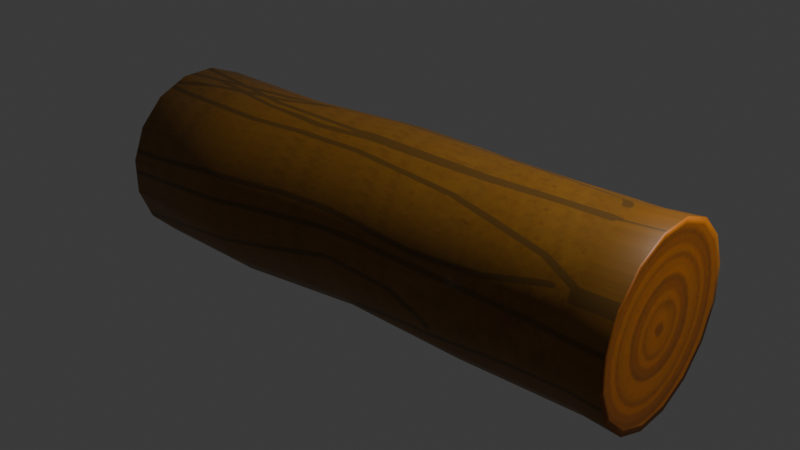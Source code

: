 # Source: Tronco.blend  (saved by Blender 4.3.34; exported with 4.5.12 LTS)
import bpy
from mathutils import Matrix  # noqa: F401  (used for matrix-valued properties, if any)

bpy.ops.wm.read_factory_settings(use_empty=True)
scene = bpy.context.scene
scene.name = 'Scene'

# ---- collections
col_collection = bpy.data.collections.new('Collection'); scene.collection.children.link(col_collection)

# ---- images (referenced by path relative to the original .blend; pixels are not part of the script)
import os
ASSET_DIR = os.environ.get("B2B_ASSET_DIR", "")  # directory of the original .blend (textures are referenced by path, not embedded)
HERE = os.path.dirname(os.path.abspath(__file__))  # packed textures are extracted next to this script under _unpacked/

def load_image(name, relpath, width, height, colorspace="sRGB"):
    """Load a texture the original file referenced (path relative to the .blend, or extracted next to this script)."""
    p = next((c for c in (os.path.join(HERE, relpath), os.path.join(ASSET_DIR, relpath)) if relpath and os.path.exists(c)), "")
    if p:
        img = bpy.data.images.load(p, check_existing=True)
        img.name = name
    else:  # same state as the original file: an image datablock whose file is absent (Cycles renders it pink)
        img = bpy.data.images.new(name, width, height)
        img.source = "FILE"
        img.filepath = "//" + (relpath or name)
    img.colorspace_settings.name = colorspace
    return img
img_cylinder_base_color = load_image('Cylinder Base Color', '_unpacked/Cylinder_Base_Color.9816d497.png', 1024, 1024, 'sRGB')

# ---- materials (node trees are filled in below, after node groups)
mat_material_001 = bpy.data.materials.new('Material.001')

# ---- material node trees
mat_material_001.use_nodes = True; mat_material_001.node_tree.nodes.clear()
_N = mat_material_001.node_tree.nodes; _L = mat_material_001.node_tree.links
n0 = _N.new('ShaderNodeBsdfPrincipled'); n0.name = 'Principled BSDF'; n0.location = (10, 300)
n1 = _N.new('ShaderNodeOutputMaterial'); n1.name = 'Material Output'; n1.location = (300, 300)
n2 = _N.new('ShaderNodeTexImage'); n2.name = 'Image Texture'; n2.location = (-280, 257)
n2.image = img_cylinder_base_color
_L.new(n0.outputs[0], n1.inputs[0])
_L.new(n2.outputs[0], n0.inputs[0])
n1.is_active_output = True

# ---- world
world_world = bpy.data.worlds.new('World'); scene.world = world_world
world_world.use_nodes = True; world_world.node_tree.nodes.clear()
_N = world_world.node_tree.nodes; _L = world_world.node_tree.links
n0 = _N.new('ShaderNodeOutputWorld'); n0.name = 'World Output'; n0.location = (300, 300)
n1 = _N.new('ShaderNodeBackground'); n1.name = 'Background'; n1.location = (10, 300)
n1.inputs[0].default_value = (0.05088, 0.05088, 0.05088, 1.0)
_L.new(n1.outputs[0], n0.inputs[0])
n0.is_active_output = True
world_world.color = (0.05088, 0.05088, 0.05088)
world_world.sun_shadow_jitter_overblur = 0.0

# ---- lights
light_light = bpy.data.lights.new('Light', 'POINT')
light_light.energy = 1000.0
light_light.shadow_soft_size = 0.1

# ---- meshes
me_cylinder = bpy.data.meshes.new('Cylinder')
me_cylinder.from_pydata([(0.0, 0.9484, 1.0), (0.3629, 0.8762, 1.0), (0.6706, 0.6706, 1.0), (0.8762, 0.3629, 1.0), (0.9484, 0.0, 1.0), (0.8762, -0.3629, 1.0), (0.6706, -0.6706, 1.0), (0.3629, -0.8762, 1.0), (0.0, -0.9484, 1.0), (-0.3629, -0.8762, 1.0), (-0.6706, -0.6706, 1.0), (-0.8762, -0.3629, 1.0), (-0.9484, 0.0, 1.0), (-0.8762, 0.3629, 1.0), (-0.6706, 0.6706, 1.0), (-0.3629, 0.8762, 1.0), (0.3827, 0.9239, 1.0), (0.0, 1.0, 1.0), (0.7071, 0.7071, 1.0), (0.9239, 0.3827, 1.0), (1.0, 0.0, 1.0), (0.9239, -0.3827, 1.0), (0.7071, -0.7071, 1.0), (0.3827, -0.9239, 1.0), (0.0, -1.0, 1.0), (-0.3827, -0.9239, 1.0), (-0.7071, -0.7071, 1.0), (-0.9239, -0.3827, 1.0), (-1.0, 0.0, 1.0), (-0.9239, 0.3827, 1.0), (-0.7071, 0.7071, 1.0), (-0.3827, 0.9239, 1.0), (0.0, 1.0, -1.0), (0.3827, 0.9239, -1.0), (0.7071, 0.7071, -1.0), (0.9239, 0.3827, -1.0), (1.0, 0.0, -1.0), (0.9239, -0.3827, -1.0), (0.7071, -0.7071, -1.0), (0.3827, -0.9239, -1.0), (0.0, -1.0, -1.0), (-0.3827, -0.9239, -1.0), (-0.7071, -0.7071, -1.0), (-0.9239, -0.3827, -1.0), (-1.0, 0.0, -1.0), (-0.9239, 0.3827, -1.0), (-0.7071, 0.7071, -1.0), (-0.3827, 0.9239, -1.0), (0.0, 1.0, -0.5), (0.01646, 1.078, 0.01479), (-0.01374, 0.9344, 0.4998), (0.3689, 0.8583, 0.4998), (0.3991, 1.002, 0.01479), (0.3827, 0.9239, -0.5), (0.6934, 0.6415, 0.4998), (0.7236, 0.7855, 0.01479), (0.7071, 0.7071, -0.5), (0.9101, 0.3171, 0.4998), (0.9403, 0.461, 0.01479), (0.9239, 0.3827, -0.5), (0.9863, -0.06559, 0.4998), (1.016, 0.07835, 0.01479), (1.0, 0.0, -0.5), (0.9101, -0.4483, 0.4998), (0.9403, -0.3043, 0.01479), (0.9239, -0.3827, -0.5), (0.6934, -0.7727, 0.4998), (0.7236, -0.6288, 0.01479), (0.7071, -0.7071, -0.5), (0.3689, -0.9895, 0.4998), (0.3991, -0.8455, 0.01479), (0.3827, -0.9239, -0.5), (-0.01374, -1.066, 0.4998), (0.01646, -0.9216, 0.01479), (0.0, -1.0, -0.5), (-0.3964, -0.9895, 0.4998), (-0.3662, -0.8455, 0.01479), (-0.3827, -0.9239, -0.5), (-0.7209, -0.7727, 0.4998), (-0.6906, -0.6288, 0.01479), (-0.7071, -0.7071, -0.5), (-0.9376, -0.4483, 0.4998), (-0.9074, -0.3043, 0.01479), (-0.9239, -0.3827, -0.5), (-1.014, -0.06559, 0.4998), (-0.9835, 0.07835, 0.01479), (-1.0, 0.0, -0.5), (-0.9376, 0.3171, 0.4998), (-0.9074, 0.461, 0.01479), (-0.9239, 0.3827, -0.5), (-0.7209, 0.6415, 0.4998), (-0.6906, 0.7855, 0.01479), (-0.7071, 0.7071, -0.5), (-0.3964, 0.8583, 0.4998), (-0.3662, 1.002, 0.01479), (-0.3827, 0.9239, -0.5), (-9.079e-09, 1.035, -1.141), (0.3961, 0.9564, -1.141), (0.732, 0.732, -1.141), (0.9564, 0.3961, -1.141), (1.035, 3.149e-08, -1.141), (0.9564, -0.3961, -1.141), (0.732, -0.732, -1.141), (0.3961, -0.9564, -1.141), (-9.079e-09, -1.035, -1.141), (-0.3961, -0.9564, -1.141), (-0.732, -0.732, -1.141), (-0.9564, -0.3961, -1.141), (-1.035, -2.811e-08, -1.141), (-0.9564, 0.3961, -1.141), (-0.732, 0.732, -1.141), (-0.3961, 0.9564, -1.141), (-9.079e-09, 0.9658, -1.141), (0.3696, 0.8923, -1.141), (0.6829, 0.6829, -1.141), (0.8923, 0.3696, -1.141), (0.9658, 2.95e-08, -1.141), (0.8923, -0.3696, -1.141), (0.6829, -0.6829, -1.141), (0.3696, -0.8923, -1.141), (-9.079e-09, -0.9658, -1.141), (-0.3696, -0.8923, -1.141), (-0.6829, -0.6829, -1.141), (-0.8923, -0.3696, -1.141), (-0.9658, -2.612e-08, -1.141), (-0.8923, 0.3696, -1.141), (-0.6829, 0.6829, -1.141), (-0.3696, 0.8923, -1.141)], [], [(50, 17, 16, 51), (51, 16, 18, 54), (54, 18, 19, 57), (57, 19, 20, 60), (60, 20, 21, 63), (63, 21, 22, 66), (66, 22, 23, 69), (69, 23, 24, 72), (72, 24, 25, 75), (75, 25, 26, 78), (78, 26, 27, 81), (81, 27, 28, 84), (84, 28, 29, 87), (87, 29, 30, 90), (1, 0, 15, 14, 13, 12, 11, 10, 9, 8, 7, 6, 5, 4, 3, 2), (90, 30, 31, 93), (93, 31, 17, 50), (0, 1, 16, 17), (1, 2, 18, 16), (2, 3, 19, 18), (3, 4, 20, 19), (4, 5, 21, 20), (5, 6, 22, 21), (6, 7, 23, 22), (7, 8, 24, 23), (8, 9, 25, 24), (9, 10, 26, 25), (10, 11, 27, 26), (11, 12, 28, 27), (12, 13, 29, 28), (13, 14, 30, 29), (14, 15, 31, 30), (15, 0, 17, 31), (44, 45, 109, 108), (32, 33, 97, 96), (39, 40, 104, 103), (34, 35, 99, 98), (46, 47, 111, 110), (41, 42, 106, 105), (36, 37, 101, 100), (43, 44, 108, 107), (38, 39, 103, 102), (33, 34, 98, 97), (45, 46, 110, 109), (40, 41, 105, 104), (35, 36, 100, 99), (47, 32, 96, 111), (42, 43, 107, 106), (37, 38, 102, 101), (47, 95, 48, 32), (95, 94, 49, 48), (94, 93, 50, 49), (46, 92, 95, 47), (92, 91, 94, 95), (91, 90, 93, 94), (45, 89, 92, 46), (89, 88, 91, 92), (88, 87, 90, 91), (44, 86, 89, 45), (86, 85, 88, 89), (85, 84, 87, 88), (43, 83, 86, 44), (83, 82, 85, 86), (82, 81, 84, 85), (42, 80, 83, 43), (80, 79, 82, 83), (79, 78, 81, 82), (41, 77, 80, 42), (77, 76, 79, 80), (76, 75, 78, 79), (40, 74, 77, 41), (74, 73, 76, 77), (73, 72, 75, 76), (39, 71, 74, 40), (71, 70, 73, 74), (70, 69, 72, 73), (38, 68, 71, 39), (68, 67, 70, 71), (67, 66, 69, 70), (37, 65, 68, 38), (65, 64, 67, 68), (64, 63, 66, 67), (36, 62, 65, 37), (62, 61, 64, 65), (61, 60, 63, 64), (35, 59, 62, 36), (59, 58, 61, 62), (58, 57, 60, 61), (34, 56, 59, 35), (56, 55, 58, 59), (55, 54, 57, 58), (33, 53, 56, 34), (53, 52, 55, 56), (52, 51, 54, 55), (32, 48, 53, 33), (48, 49, 52, 53), (49, 50, 51, 52), (112, 113, 114, 115, 116, 117, 118, 119, 120, 121, 122, 123, 124, 125, 126, 127), (113, 112, 96, 97), (114, 113, 97, 98), (115, 114, 98, 99), (116, 115, 99, 100), (117, 116, 100, 101), (118, 117, 101, 102), (119, 118, 102, 103), (120, 119, 103, 104), (121, 120, 104, 105), (122, 121, 105, 106), (123, 122, 106, 107), (124, 123, 107, 108), (125, 124, 108, 109), (126, 125, 109, 110), (127, 126, 110, 111), (112, 127, 111, 96)])
me_cylinder.polygons.foreach_set('use_smooth', [True] * 114)
_uv = me_cylinder.uv_layers.new(name='UVMap')
_uv.uv.foreach_set('vector', [1.0, 0.875, 1.0, 1.0, 0.9375, 1.0, 0.9375, 0.875, 0.9375, 0.875, 0.9375, 1.0, 0.875, 1.0, 0.875, 0.875, 0.875, 0.875, 0.875, 1.0, 0.8125, 1.0, 0.8125, 0.875, 0.8125, 0.875, 0.8125, 1.0, 0.75, 1.0, 0.75, 0.875, 0.75, 0.875, 0.75, 1.0, 0.6875, 1.0, 0.6875, 0.875, 0.6875, 0.875, 0.6875, 1.0, 0.625, 1.0, 0.625, 0.875, 0.625, 0.875, 0.625, 1.0, 0.5625, 1.0, 0.5625, 0.875, 0.5625, 0.875, 0.5625, 1.0, 0.5, 1.0, 0.5, 0.875, 0.5, 0.875, 0.5, 1.0, 0.4375, 1.0, 0.4375, 0.875, 0.4375, 0.875, 0.4375, 1.0, 0.375, 1.0, 0.375, 0.875, 0.375, 0.875, 0.375, 1.0, 0.3125, 1.0, 0.3125, 0.875, 0.3125, 0.875, 0.3125, 1.0, 0.25, 1.0, 0.25, 0.875, 0.25, 0.875, 0.25, 1.0, 0.1875, 1.0, 0.1875, 0.875, 0.1875, 0.875, 0.1875, 1.0, 0.125, 1.0, 0.125, 0.875, 0.3371, 0.4603, 0.25, 0.4776, 0.1629, 0.4603, 0.08905, 0.411, 0.03971, 0.3371, 0.02238, 0.25, 0.03971, 0.1629, 0.08905, 0.08905, 0.1629, 0.03971, 0.25, 0.02238, 0.3371, 0.03971, 0.411, 0.08905, 0.4603, 0.1629, 0.4776, 0.25, 0.4603, 0.3371, 0.411, 0.411, 0.125, 0.875, 0.125, 1.0, 0.0625, 1.0, 0.0625, 0.875, 0.0625, 0.875, 0.0625, 1.0, 0.0, 1.0, 0.0, 0.875, 0.25, 0.4776, 0.3371, 0.4603, 0.3418, 0.4717, 0.25, 0.49, 0.3371, 0.4603, 0.411, 0.411, 0.4197, 0.4197, 0.3418, 0.4717, 0.411, 0.411, 0.4603, 0.3371, 0.4717, 0.3418, 0.4197, 0.4197, 0.4603, 0.3371, 0.4776, 0.25, 0.49, 0.25, 0.4717, 0.3418, 0.4776, 0.25, 0.4603, 0.1629, 0.4717, 0.1582, 0.49, 0.25, 0.4603, 0.1629, 0.411, 0.08905, 0.4197, 0.08029, 0.4717, 0.1582, 0.411, 0.08905, 0.3371, 0.03971, 0.3418, 0.02827, 0.4197, 0.08029, 0.3371, 0.03971, 0.25, 0.02238, 0.25, 0.01, 0.3418, 0.02827, 0.25, 0.02238, 0.1629, 0.03971, 0.1582, 0.02827, 0.25, 0.01, 0.1629, 0.03971, 0.08905, 0.08905, 0.08029, 0.08029, 0.1582, 0.02827, 0.08905, 0.08905, 0.03971, 0.1629, 0.02827, 0.1582, 0.08029, 0.08029, 0.03971, 0.1629, 0.02238, 0.25, 0.01, 0.25, 0.02827, 0.1582, 0.02238, 0.25, 0.03971, 0.3371, 0.02827, 0.3418, 0.01, 0.25, 0.03971, 0.3371, 0.08905, 0.411, 0.08029, 0.4197, 0.02827, 0.3418, 0.08905, 0.411, 0.1629, 0.4603, 0.1582, 0.4717, 0.08029, 0.4197, 0.1629, 0.4603, 0.25, 0.4776, 0.25, 0.49, 0.1582, 0.4717, 0.25, 0.5, 0.1875, 0.5, 0.1875, 0.5, 0.25, 0.5, 1.0, 0.5, 0.9375, 0.5, 0.9375, 0.5, 1.0, 0.5, 0.5625, 0.5, 0.5, 0.5, 0.5, 0.5, 0.5625, 0.5, 0.875, 0.5, 0.8125, 0.5, 0.8125, 0.5, 0.875, 0.5, 0.125, 0.5, 0.0625, 0.5, 0.0625, 0.5, 0.125, 0.5, 0.4375, 0.5, 0.375, 0.5, 0.375, 0.5, 0.4375, 0.5, 0.75, 0.5, 0.6875, 0.5, 0.6875, 0.5, 0.75, 0.5, 0.3125, 0.5, 0.25, 0.5, 0.25, 0.5, 0.3125, 0.5, 0.625, 0.5, 0.5625, 0.5, 0.5625, 0.5, 0.625, 0.5, 0.9375, 0.5, 0.875, 0.5, 0.875, 0.5, 0.9375, 0.5, 0.1875, 0.5, 0.125, 0.5, 0.125, 0.5, 0.1875, 0.5, 0.5, 0.5, 0.4375, 0.5, 0.4375, 0.5, 0.5, 0.5, 0.8125, 0.5, 0.75, 0.5, 0.75, 0.5, 0.8125, 0.5, 0.0625, 0.5, 0.0, 0.5, 0.0, 0.5, 0.0625, 0.5, 0.375, 0.5, 0.3125, 0.5, 0.3125, 0.5, 0.375, 0.5, 0.6875, 0.5, 0.625, 0.5, 0.625, 0.5, 0.6875, 0.5, 0.0625, 0.5, 0.0625, 0.625, 0.0, 0.625, 0.0, 0.5, 0.0625, 0.625, 0.0625, 0.75, 0.0, 0.75, 0.0, 0.625, 0.0625, 0.75, 0.0625, 0.875, 0.0, 0.875, 0.0, 0.75, 0.125, 0.5, 0.125, 0.625, 0.0625, 0.625, 0.0625, 0.5, 0.125, 0.625, 0.125, 0.75, 0.0625, 0.75, 0.0625, 0.625, 0.125, 0.75, 0.125, 0.875, 0.0625, 0.875, 0.0625, 0.75, 0.1875, 0.5, 0.1875, 0.625, 0.125, 0.625, 0.125, 0.5, 0.1875, 0.625, 0.1875, 0.75, 0.125, 0.75, 0.125, 0.625, 0.1875, 0.75, 0.1875, 0.875, 0.125, 0.875, 0.125, 0.75, 0.25, 0.5, 0.25, 0.625, 0.1875, 0.625, 0.1875, 0.5, 0.25, 0.625, 0.25, 0.75, 0.1875, 0.75, 0.1875, 0.625, 0.25, 0.75, 0.25, 0.875, 0.1875, 0.875, 0.1875, 0.75, 0.3125, 0.5, 0.3125, 0.625, 0.25, 0.625, 0.25, 0.5, 0.3125, 0.625, 0.3125, 0.75, 0.25, 0.75, 0.25, 0.625, 0.3125, 0.75, 0.3125, 0.875, 0.25, 0.875, 0.25, 0.75, 0.375, 0.5, 0.375, 0.625, 0.3125, 0.625, 0.3125, 0.5, 0.375, 0.625, 0.375, 0.75, 0.3125, 0.75, 0.3125, 0.625, 0.375, 0.75, 0.375, 0.875, 0.3125, 0.875, 0.3125, 0.75, 0.4375, 0.5, 0.4375, 0.625, 0.375, 0.625, 0.375, 0.5, 0.4375, 0.625, 0.4375, 0.75, 0.375, 0.75, 0.375, 0.625, 0.4375, 0.75, 0.4375, 0.875, 0.375, 0.875, 0.375, 0.75, 0.5, 0.5, 0.5, 0.625, 0.4375, 0.625, 0.4375, 0.5, 0.5, 0.625, 0.5, 0.75, 0.4375, 0.75, 0.4375, 0.625, 0.5, 0.75, 0.5, 0.875, 0.4375, 0.875, 0.4375, 0.75, 0.5625, 0.5, 0.5625, 0.625, 0.5, 0.625, 0.5, 0.5, 0.5625, 0.625, 0.5625, 0.75, 0.5, 0.75, 0.5, 0.625, 0.5625, 0.75, 0.5625, 0.875, 0.5, 0.875, 0.5, 0.75, 0.625, 0.5, 0.625, 0.625, 0.5625, 0.625, 0.5625, 0.5, 0.625, 0.625, 0.625, 0.75, 0.5625, 0.75, 0.5625, 0.625, 0.625, 0.75, 0.625, 0.875, 0.5625, 0.875, 0.5625, 0.75, 0.6875, 0.5, 0.6875, 0.625, 0.625, 0.625, 0.625, 0.5, 0.6875, 0.625, 0.6875, 0.75, 0.625, 0.75, 0.625, 0.625, 0.6875, 0.75, 0.6875, 0.875, 0.625, 0.875, 0.625, 0.75, 0.75, 0.5, 0.75, 0.625, 0.6875, 0.625, 0.6875, 0.5, 0.75, 0.625, 0.75, 0.75, 0.6875, 0.75, 0.6875, 0.625, 0.75, 0.75, 0.75, 0.875, 0.6875, 0.875, 0.6875, 0.75, 0.8125, 0.5, 0.8125, 0.625, 0.75, 0.625, 0.75, 0.5, 0.8125, 0.625, 0.8125, 0.75, 0.75, 0.75, 0.75, 0.625, 0.8125, 0.75, 0.8125, 0.875, 0.75, 0.875, 0.75, 0.75, 0.875, 0.5, 0.875, 0.625, 0.8125, 0.625, 0.8125, 0.5, 0.875, 0.625, 0.875, 0.75, 0.8125, 0.75, 0.8125, 0.625, 0.875, 0.75, 0.875, 0.875, 0.8125, 0.875, 0.8125, 0.75, 0.9375, 0.5, 0.9375, 0.625, 0.875, 0.625, 0.875, 0.5, 0.9375, 0.625, 0.9375, 0.75, 0.875, 0.75, 0.875, 0.625, 0.9375, 0.75, 0.9375, 0.875, 0.875, 0.875, 0.875, 0.75, 1.0, 0.5, 1.0, 0.625, 0.9375, 0.625, 0.9375, 0.5, 1.0, 0.625, 1.0, 0.75, 0.9375, 0.75, 0.9375, 0.625, 1.0, 0.75, 1.0, 0.875, 0.9375, 0.875, 0.9375, 0.75, 0.75, 0.4739, 0.8357, 0.4569, 0.9083, 0.4083, 0.9569, 0.3357, 0.9739, 0.25, 0.9569, 0.1643, 0.9083, 0.09167, 0.8357, 0.04313, 0.75, 0.02608, 0.6643, 0.04313, 0.5917, 0.09167, 0.5431, 0.1643, 0.5261, 0.25, 0.5431, 0.3357, 0.5917, 0.4083, 0.6643, 0.4569, 0.8357, 0.4569, 0.75, 0.4739, 0.75, 0.49, 0.8418, 0.4717, 0.9083, 0.4083, 0.8357, 0.4569, 0.8418, 0.4717, 0.9197, 0.4197, 0.9569, 0.3357, 0.9083, 0.4083, 0.9197, 0.4197, 0.9717, 0.3418, 0.9739, 0.25, 0.9569, 0.3357, 0.9717, 0.3418, 0.99, 0.25, 0.9569, 0.1643, 0.9739, 0.25, 0.99, 0.25, 0.9717, 0.1582, 0.9083, 0.09167, 0.9569, 0.1643, 0.9717, 0.1582, 0.9197, 0.08029, 0.8357, 0.04313, 0.9083, 0.09167, 0.9197, 0.08029, 0.8418, 0.02827, 0.75, 0.02608, 0.8357, 0.04313, 0.8418, 0.02827, 0.75, 0.01, 0.6643, 0.04313, 0.75, 0.02608, 0.75, 0.01, 0.6582, 0.02827, 0.5917, 0.09167, 0.6643, 0.04313, 0.6582, 0.02827, 0.5803, 0.08029, 0.5431, 0.1643, 0.5917, 0.09167, 0.5803, 0.08029, 0.5283, 0.1582, 0.5261, 0.25, 0.5431, 0.1643, 0.5283, 0.1582, 0.51, 0.25, 0.5431, 0.3357, 0.5261, 0.25, 0.51, 0.25, 0.5283, 0.3418, 0.5917, 0.4083, 0.5431, 0.3357, 0.5283, 0.3418, 0.5803, 0.4197, 0.6643, 0.4569, 0.5917, 0.4083, 0.5803, 0.4197, 0.6582, 0.4717, 0.75, 0.4739, 0.6643, 0.4569, 0.6582, 0.4717, 0.75, 0.49])
me_cylinder.materials.append(mat_material_001)
me_cylinder.update()

# ---- objects
ob_light = bpy.data.objects.new('Light', light_light)
ob_cylinder = bpy.data.objects.new('Cylinder', me_cylinder)

# ---- transforms, parenting, visibility, modifiers, constraints
ob_light.location = (4.025, 1.178, 5.904)
ob_light.rotation_euler = (0.6503, 0.05522, 1.953)
ob_light.lock_rotations_4d = False
ob_light.empty_display_type = 'ARROWS'
ob_light.color = (0.0, 0.0, 0.0, 0.0)
ob_light.lineart.crease_threshold = 0.0
ob_cylinder.location = (0.08515, -0.1725, 0.7484)
ob_cylinder.rotation_euler = (-1.575, -1.37, 1.566)
ob_cylinder.scale = (0.7408, 0.7627, 2.107)

# ---- collection membership
col_collection.objects.link(ob_light)
col_collection.objects.link(ob_cylinder)

# ---- scene / render settings (as saved in the file)
scene.frame_start = 1; scene.frame_end = 250; scene.frame_set(1)
scene.render.engine = 'BLENDER_EEVEE_NEXT'
bpy.context.view_layer.update()

# ---- added for rendering (the .blend has no active camera): camera
cam_auto = bpy.data.cameras.new('AutoCamera')
cam_auto.lens = 50.0
cam_auto.sensor_width = 36.0
cam_auto.clip_end = 1000.0
ob_auto_camera = bpy.data.objects.new('AutoCamera', cam_auto)
scene.collection.objects.link(ob_auto_camera)
ob_auto_camera.location = (5.09714, -6.0056, 4.63855)
ob_auto_camera.rotation_euler = (1.09748, -7.21219e-08, 0.694738)
scene.camera = ob_auto_camera
bpy.context.view_layer.update()
